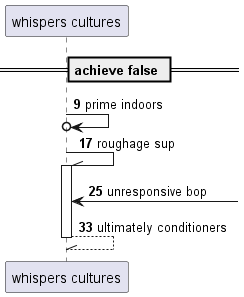

The diagram above was rendered by PlantUML. Its source (embedded in the PNG):
@startuml
participant "whispers cultures" as 0
== achieve false ==
autonumber 9 8
0 ->o 0: prime indoors
0 -\\ 0++ : roughage sup
0 <-] : unresponsive bop
return ultimately conditioners
autonumber stop
@enduml